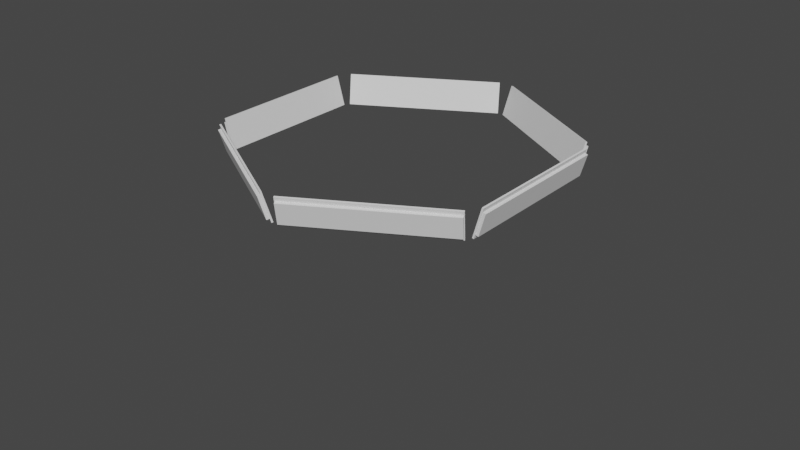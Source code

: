 # Source: hexascroller.blend  (saved by Blender 2.90.8; exported with 4.5.12 LTS)
import bpy
from mathutils import Matrix  # noqa: F401  (used for matrix-valued properties, if any)

bpy.ops.wm.read_factory_settings(use_empty=True)
scene = bpy.context.scene
scene.name = 'Scene'

# ---- collections
col_collection = bpy.data.collections.new('Collection'); scene.collection.children.link(col_collection)

# ---- world
world_world = bpy.data.worlds.new('World'); scene.world = world_world
world_world.use_nodes = True; world_world.node_tree.nodes.clear()
_N = world_world.node_tree.nodes; _L = world_world.node_tree.links
n0 = _N.new('ShaderNodeOutputWorld'); n0.name = 'World Output'; n0.location = (300, 300)
n1 = _N.new('ShaderNodeBackground'); n1.name = 'Background'; n1.location = (10, 300)
n1.inputs[0].default_value = (0.05088, 0.05088, 0.05088, 1.0)
_L.new(n1.outputs[0], n0.inputs[0])
n0.is_active_output = True
world_world.color = (0.05088, 0.05088, 0.05088)
world_world.use_sun_shadow = False
world_world.sun_shadow_jitter_overblur = 0.0

# ---- meshes
me_circle_001 = bpy.data.meshes.new('Circle.001')
me_circle_001.from_pydata([(-0.8308, -0.4593, 0.9448), (-0.8821, -0.4593, 1.123), (-0.8821, 0.4593, 1.123), (-0.8308, 0.4593, 0.9448), (0.8132, -0.4898, 0.9448), (0.8388, -0.5342, 1.123), (0.04324, -0.9936, 1.123), (0.01759, -0.9491, 0.9448), (0.01759, 0.9491, 0.9448), (0.04324, 0.9936, 1.123), (0.8388, 0.5342, 1.123), (0.8132, 0.4898, 0.9448), (-0.8132, 0.4898, 0.9448), (-0.8388, 0.5342, 1.123), (-0.04324, 0.9936, 1.123), (-0.01759, 0.9491, 0.9448), (-0.01759, -0.9491, 0.9448), (-0.04324, -0.9936, 1.123), (-0.8388, -0.5342, 1.123), (-0.8132, -0.4898, 0.9448), (0.8308, 0.4593, 0.9448), (0.8821, 0.4593, 1.123), (0.8821, -0.4593, 1.123), (0.8308, -0.4593, 0.9448), (-0.8178, 0.5058, 0.9648), (-0.02911, 0.9611, 0.9648), (-0.8469, -0.4554, 0.9648), (-0.8469, 0.4554, 0.9648), (-0.02911, -0.9611, 0.9648), (-0.8178, -0.5058, 0.9648), (0.8178, -0.5058, 0.9648), (0.02911, -0.9611, 0.9648), (0.8469, 0.4554, 0.9648), (0.8469, -0.4554, 0.9648), (0.02911, 0.9611, 0.9648), (0.8178, 0.5058, 0.9648), (-0.8369, 0.5389, 1.097), (-0.0482, 0.9942, 1.097), (-0.8851, -0.4554, 1.097), (-0.8851, 0.4554, 1.097), (-0.0482, -0.9942, 1.097), (-0.8369, -0.5389, 1.097), (0.8369, -0.5389, 1.097), (0.0482, -0.9942, 1.097), (0.8851, 0.4554, 1.097), (0.8851, -0.4554, 1.097), (0.0482, 0.9942, 1.097), (0.8369, 0.5389, 1.097), (-0.818, 0.4981, 0.9421), (-0.02239, 0.9575, 0.9421), (-0.8404, -0.4593, 0.9421), (-0.8404, 0.4593, 0.9421), (-0.02239, -0.9575, 0.9421), (-0.818, -0.4981, 0.9421), (0.818, -0.4981, 0.9421), (0.0224, -0.9575, 0.9421), (0.8404, 0.4593, 0.9421), (0.8404, -0.4593, 0.9421), (0.02239, 0.9575, 0.9421), (0.818, 0.4981, 0.9421), (-0.8436, 0.5425, 1.12), (-0.04804, 1.002, 1.12), (-0.8917, -0.4593, 1.12), (-0.8917, 0.4593, 1.12), (-0.04804, -1.002, 1.12), (-0.8436, -0.5425, 1.12), (0.8436, -0.5425, 1.12), (0.04804, -1.002, 1.12), (0.8917, 0.4593, 1.12), (0.8917, -0.4593, 1.12), (0.04804, 1.002, 1.12), (0.8436, 0.5425, 1.12), (-0.8265, 0.5207, 0.9598), (-0.03774, 0.9761, 0.9598), (-0.8642, -0.4554, 0.9598), (-0.8642, 0.4554, 0.9598), (-0.03774, -0.9761, 0.9598), (-0.8265, -0.5207, 0.9598), (0.8265, -0.5207, 0.9598), (0.03774, -0.9761, 0.9598), (0.8642, 0.4554, 0.9598), (0.8642, -0.4554, 0.9598), (0.03774, 0.9761, 0.9598), (0.8265, 0.5207, 0.9598), (-0.8455, 0.5538, 1.092), (-0.05683, 1.009, 1.092), (-0.9024, -0.4554, 1.092), (-0.9024, 0.4554, 1.092), (-0.05683, -1.009, 1.092), (-0.8455, -0.5538, 1.092), (0.8455, -0.5538, 1.092), (0.05683, -1.009, 1.092), (0.9024, 0.4554, 1.092), (0.9024, -0.4554, 1.092), (0.05683, 1.009, 1.092), (0.8455, 0.5538, 1.092)], [], [(40, 41, 89, 88), (28, 40, 88, 76), (25, 24, 72, 73), (34, 46, 94, 82), (38, 39, 87, 86), (41, 29, 77, 89), (68, 56, 20, 21), (62, 50, 0, 1), (58, 59, 11, 8), (57, 69, 22, 23), (59, 71, 10, 11), (56, 57, 23, 20), (71, 70, 9, 10), (66, 54, 4, 5), (54, 55, 7, 4), (69, 68, 21, 22), (60, 48, 12, 13), (52, 53, 19, 16), (67, 66, 5, 6), (49, 61, 14, 15), (50, 51, 3, 0), (51, 63, 2, 3), (65, 64, 17, 18), (64, 52, 16, 17), (3, 2, 1, 0), (7, 6, 5, 4), (11, 10, 9, 8), (15, 14, 13, 12), (19, 18, 17, 16), (23, 22, 21, 20), (61, 60, 13, 14), (55, 67, 6, 7), (53, 65, 18, 19), (63, 62, 1, 2), (70, 58, 8, 9), (48, 49, 15, 12), (24, 25, 49, 48), (26, 27, 51, 50), (28, 29, 53, 52), (30, 31, 55, 54), (32, 33, 57, 56), (34, 35, 59, 58), (37, 36, 60, 61), (39, 38, 62, 63), (41, 40, 64, 65), (43, 42, 66, 67), (45, 44, 68, 69), (47, 46, 70, 71), (33, 45, 69, 57), (44, 32, 56, 68), (29, 41, 65, 53), (40, 28, 52, 64), (25, 37, 61, 49), (36, 24, 48, 60), (42, 30, 54, 66), (35, 47, 71, 59), (38, 26, 50, 62), (31, 43, 67, 55), (46, 34, 58, 70), (27, 39, 63, 51), (81, 80, 92, 93), (77, 76, 88, 89), (73, 72, 84, 85), (83, 82, 94, 95), (79, 78, 90, 91), (75, 74, 86, 87), (39, 27, 75, 87), (27, 26, 74, 75), (37, 25, 73, 85), (42, 43, 91, 90), (29, 28, 76, 77), (24, 36, 84, 72), (44, 45, 93, 92), (31, 30, 78, 79), (30, 42, 90, 78), (46, 47, 95, 94), (33, 32, 80, 81), (47, 35, 83, 95), (45, 33, 81, 93), (35, 34, 82, 83), (26, 38, 86, 74), (32, 44, 92, 80), (36, 37, 85, 84), (43, 31, 79, 91)])
_uv = me_circle_001.uv_layers.new(name='UVMap')
_uv.uv.foreach_set('vector', [0.0, 0.0, 0.0, 0.0, 0.0, 0.0, 0.0, 0.0, 0.0, 0.0, 0.0, 0.0, 0.0, 0.0, 0.0, 0.0, 0.0, 0.0, 0.0, 0.0, 0.0, 0.0, 0.0, 0.0, 0.0, 0.0, 0.0, 0.0, 0.0, 0.0, 0.0, 0.0, 0.0, 0.0, 0.0, 0.0, 0.0, 0.0, 0.0, 0.0, 0.0, 0.0, 0.0, 0.0, 0.0, 0.0, 0.0, 0.0, 0.0, 0.0, 0.0, 0.0, 0.0, 0.0, 0.0, 0.0, 0.0, 0.0, 0.0, 0.0, 0.0, 0.0, 0.0, 0.0, 0.0, 0.0, 0.0, 0.0, 0.0, 0.0, 0.0, 0.0, 0.0, 0.0, 0.0, 0.0, 0.0, 0.0, 0.0, 0.0, 0.0, 0.0, 0.0, 0.0, 0.0, 0.0, 0.0, 0.0, 0.0, 0.0, 0.0, 0.0, 0.0, 0.0, 0.0, 0.0, 0.0, 0.0, 0.0, 0.0, 0.0, 0.0, 0.0, 0.0, 0.0, 0.0, 0.0, 0.0, 0.0, 0.0, 0.0, 0.0, 0.0, 0.0, 0.0, 0.0, 0.0, 0.0, 0.0, 0.0, 0.0, 0.0, 0.0, 0.0, 0.0, 0.0, 0.0, 0.0, 0.0, 0.0, 0.0, 0.0, 0.0, 0.0, 0.0, 0.0, 0.0, 0.0, 0.0, 0.0, 0.0, 0.0, 0.0, 0.0, 0.0, 0.0, 0.0, 0.0, 0.0, 0.0, 0.0, 0.0, 0.0, 0.0, 0.0, 0.0, 0.0, 0.0, 0.0, 0.0, 0.0, 0.0, 0.0, 0.0, 0.0, 0.0, 0.0, 0.0, 0.0, 0.0, 0.0, 0.0, 0.0, 0.0, 0.0, 0.0, 0.0, 0.0, 0.0, 0.0, 0.0, 0.0, 0.0, 0.0, 0.0, 0.0, 0.0, 0.0, 0.0, 0.0, 0.0, 0.0, 0.0, 0.0, 0.0, 0.0, 0.0, 0.0, 0.0, 0.0, 0.0, 0.0, 0.0, 0.0, 0.0, 0.0, 0.0, 0.0, 0.0, 0.0, 0.0, 0.0, 0.0, 0.0, 0.0, 0.0, 0.0, 0.0, 0.0, 0.0, 0.0, 0.0, 0.0, 0.0, 0.0, 0.0, 0.0, 0.0, 0.0, 0.0, 0.0, 0.0, 0.0, 0.0, 0.0, 0.0, 0.0, 0.0, 0.0, 0.0, 0.0, 0.0, 0.0, 0.0, 0.0, 0.0, 0.0, 0.0, 0.0, 0.0, 0.0, 0.0, 0.0, 0.0, 0.0, 0.0, 0.0, 0.0, 0.0, 0.0, 0.0, 0.0, 0.0, 0.0, 0.0, 0.0, 0.0, 0.0, 0.0, 0.0, 0.0, 0.0, 0.0, 0.0, 0.0, 0.0, 0.0, 0.0, 0.0, 0.0, 0.0, 0.0, 0.0, 0.0, 0.0, 0.0, 0.0, 0.0, 0.0, 0.0, 0.0, 0.0, 0.0, 0.0, 0.0, 0.0, 0.0, 0.0, 0.0, 0.0, 0.0, 0.0, 0.0, 0.0, 0.0, 0.0, 0.0, 0.0, 0.0, 0.0, 0.0, 0.0, 0.0, 0.0, 0.0, 0.0, 0.0, 0.0, 0.0, 0.0, 0.0, 0.0, 0.0, 0.0, 0.0, 0.0, 0.0, 0.0, 0.0, 0.0, 0.0, 0.0, 0.0, 0.0, 0.0, 0.0, 0.0, 0.0, 0.0, 0.0, 0.0, 0.0, 0.0, 0.0, 0.0, 0.0, 0.0, 0.0, 0.0, 0.0, 0.0, 0.0, 0.0, 0.0, 0.0, 0.0, 0.0, 0.0, 0.0, 0.0, 0.0, 0.0, 0.0, 0.0, 0.0, 0.0, 0.0, 0.0, 0.0, 0.0, 0.0, 0.0, 0.0, 0.0, 0.0, 0.0, 0.0, 0.0, 0.0, 0.0, 0.0, 0.0, 0.0, 0.0, 0.0, 0.0, 0.0, 0.0, 0.0, 0.0, 0.0, 0.0, 0.0, 0.0, 0.0, 0.0, 0.0, 0.0, 0.0, 0.0, 0.0, 0.0, 0.0, 0.0, 0.0, 0.0, 0.0, 0.0, 0.0, 0.0, 0.0, 0.0, 0.0, 0.0, 0.0, 0.0, 0.0, 0.0, 0.0, 0.0, 0.0, 0.0, 0.0, 0.0, 0.0, 0.0, 0.0, 0.0, 0.0, 0.0, 0.0, 0.0, 0.0, 0.0, 0.0, 0.0, 0.0, 0.0, 0.0, 0.0, 0.0, 0.0, 0.0, 0.0, 0.0, 0.0, 0.0, 0.0, 0.0, 0.0, 0.0, 0.0, 0.0, 0.0, 0.0, 0.0, 0.0, 0.0, 0.0, 0.0, 0.0, 0.0, 0.0, 0.0, 0.0, 0.0, 0.0, 0.0, 0.0, 0.0, 0.0, 0.0, 0.0, 0.0, 0.0, 0.0, 0.0, 0.0, 0.0, 0.0, 0.0, 0.0, 0.0, 0.0, 0.0, 0.0, 0.0, 0.0, 0.0, 0.0, 0.0, 0.0, 0.0, 0.0, 0.0, 0.0, 0.0, 0.0, 0.0, 0.0, 0.0, 0.0, 0.0, 0.0, 0.0, 0.0, 0.0, 0.0, 0.0, 0.0, 0.0, 0.0, 0.0, 0.0, 0.0, 0.0, 0.0, 0.0, 0.0, 0.0, 0.0, 0.0, 0.0, 0.0, 0.0, 0.0, 0.0, 0.0, 0.0, 0.0, 0.0, 0.0, 0.0, 0.0, 0.0, 0.0, 0.0, 0.0, 0.0, 0.0, 0.0, 0.0, 0.0, 0.0, 0.0, 0.0, 0.0, 0.0, 0.0, 0.0, 0.0, 0.0, 0.0, 0.0, 0.0, 0.0, 0.0, 0.0, 0.0, 0.0, 0.0, 0.0, 0.0, 0.0, 0.0, 0.0, 0.0, 0.0, 0.0, 0.0, 0.0, 0.0, 0.0, 0.0, 0.0, 0.0, 0.0, 0.0, 0.0, 0.0, 0.0, 0.0, 0.0, 0.0, 0.0, 0.0, 0.0, 0.0, 0.0, 0.0, 0.0, 0.0, 0.0, 0.0, 0.0, 0.0, 0.0, 0.0, 0.0, 0.0, 0.0, 0.0, 0.0, 0.0, 0.0, 0.0, 0.0, 0.0, 0.0, 0.0, 0.0, 0.0, 0.0, 0.0, 0.0, 0.0, 0.0, 0.0, 0.0, 0.0, 0.0, 0.0, 0.0, 0.0, 0.0, 0.0, 0.0, 0.0, 0.0, 0.0, 0.0, 0.0, 0.0, 0.0, 0.0, 0.0, 0.0, 0.0, 0.0, 0.0, 0.0, 0.0, 0.0, 0.0, 0.0, 0.0, 0.0, 0.0, 0.0, 0.0, 0.0, 0.0, 0.0, 0.0, 0.0, 0.0, 0.0, 0.0, 0.0, 0.0, 0.0, 0.0, 0.0, 0.0, 0.0, 0.0, 0.0, 0.0, 0.0, 0.0, 0.0, 0.0])
me_circle_001.use_remesh_fix_poles = True
me_circle_001.use_remesh_preserve_attributes = False
me_circle_001.use_mirror_vertex_groups = False
me_circle_001.update()
me_circle_002 = bpy.data.meshes.new('Circle.002')
me_circle_002.from_pydata([(0.0, 1.0, 0.0), (-0.866, 0.5, 0.0), (-0.866, -0.5, 0.0), (8.742e-08, -1.0, 0.0), (0.866, -0.5, 0.0), (0.866, 0.5, 0.0)], [(1, 0), (2, 1), (3, 2), (4, 3), (5, 4), (0, 5)], [])
_uv = me_circle_002.uv_layers.new(name='UVMap')
_uv.uv.foreach_set('vector', [])
me_circle_002.use_remesh_fix_poles = True
me_circle_002.use_remesh_preserve_attributes = False
me_circle_002.use_mirror_vertex_groups = False
me_circle_002.update()

# ---- objects
ob_panels = bpy.data.objects.new('panels', me_circle_001)
ob_circle = bpy.data.objects.new('Circle', me_circle_002)

# ---- transforms, parenting, visibility, modifiers, constraints
ob_panels.location = (0.0, 0.0, 0.0)
ob_panels.rotation_euler = (0.0, -0.0, 1.047)
ob_panels.lineart.crease_threshold = 0.0
ob_circle.location = (0.0, 0.0, 0.0)
ob_circle.lineart.crease_threshold = 0.0

# ---- collection membership
col_collection.objects.link(ob_panels)
col_collection.objects.link(ob_circle)

# ---- scene / render settings (as saved in the file)
scene.frame_start = 1; scene.frame_end = 250; scene.frame_set(1)
scene.render.engine = 'BLENDER_EEVEE_NEXT'
scene.cycles.use_denoising = False
scene.cycles.samples = 128
scene.cycles.sampling_pattern = 'TABULATED_SOBOL'
scene.cycles.use_adaptive_sampling = False
scene.cycles.use_light_tree = False
scene.view_settings.view_transform = 'Filmic'
bpy.context.view_layer.update()

# ---- added for rendering (the .blend has no active camera and no usable light): camera, sun
cam_auto = bpy.data.cameras.new('AutoCamera')
cam_auto.lens = 50.0
cam_auto.sensor_width = 36.0
cam_auto.clip_end = 1000.0
ob_auto_camera = bpy.data.objects.new('AutoCamera', cam_auto)
scene.collection.objects.link(ob_auto_camera)
ob_auto_camera.location = (3.57149, -4.28579, 3.41859)
ob_auto_camera.rotation_euler = (1.09748, -7.21219e-08, 0.694738)
scene.camera = ob_auto_camera
light_auto_sun = bpy.data.lights.new('AutoSun', 'SUN')
light_auto_sun.energy = 3.0
light_auto_sun.angle = 0.0523599
ob_auto_sun = bpy.data.objects.new('AutoSun', light_auto_sun)
scene.collection.objects.link(ob_auto_sun)
ob_auto_sun.rotation_euler = (0.872665, 0.174533, 0.523599)
bpy.context.view_layer.update()

